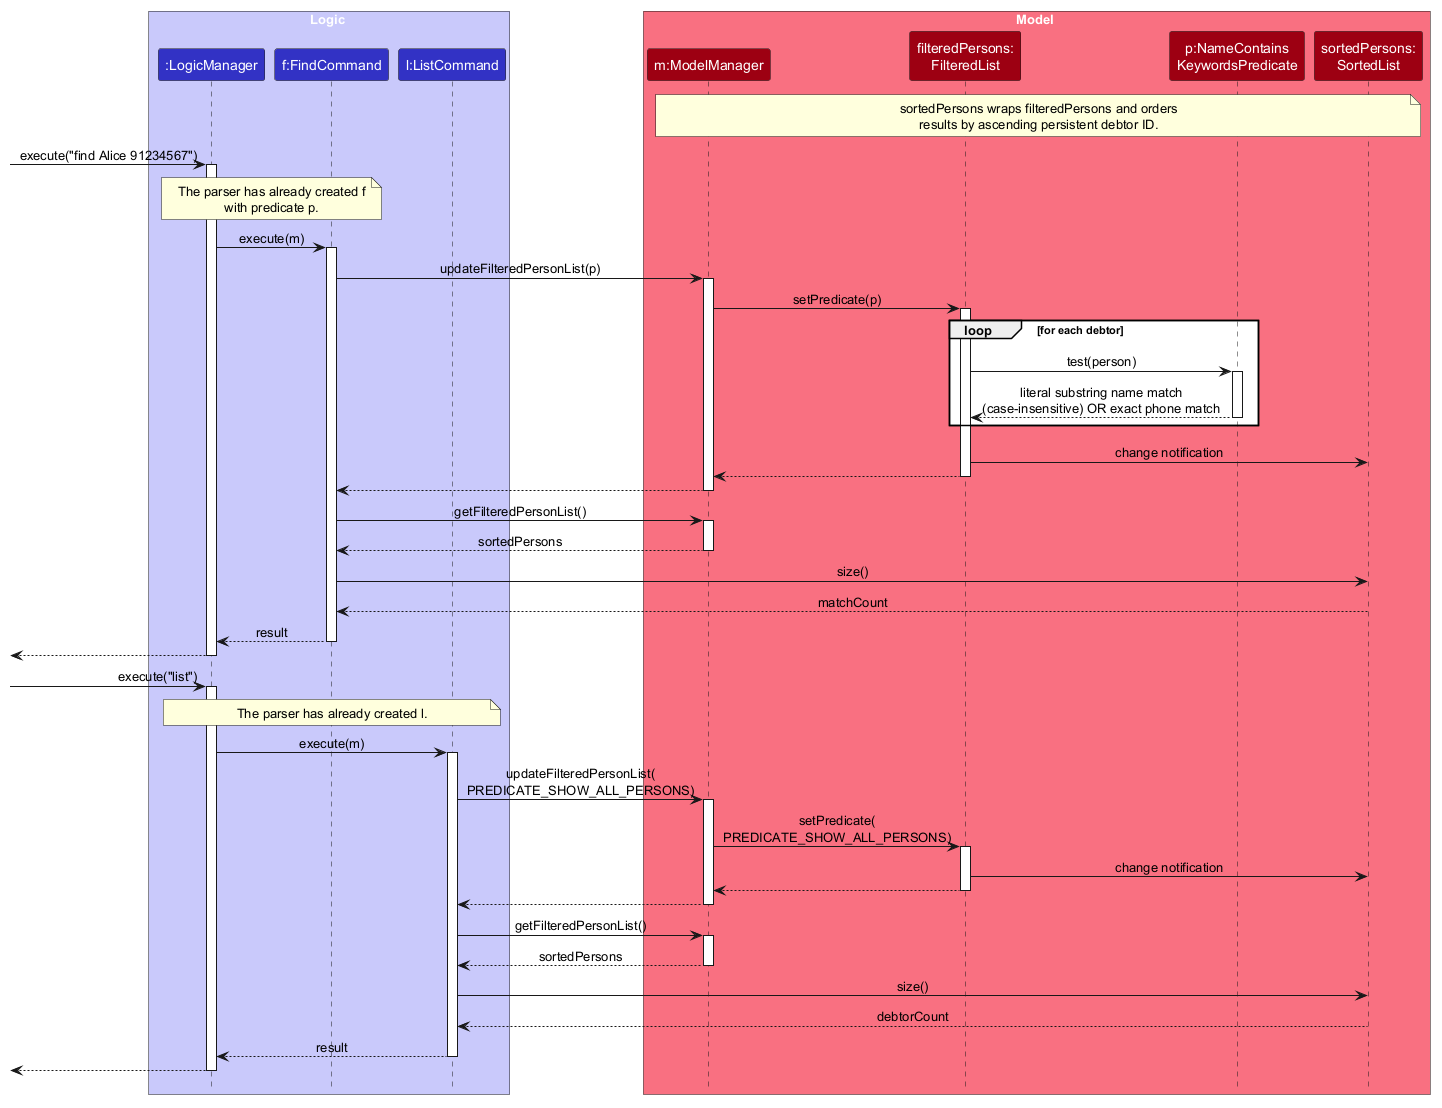

The diagram above was rendered by PlantUML. Its source (embedded in the PNG):
@startuml
!include style.puml
skinparam ArrowFontStyle plain

box Logic LOGIC_COLOR_T1
participant ":LogicManager" as LogicManager LOGIC_COLOR
participant "f:FindCommand" as FindCommand LOGIC_COLOR
participant "l:ListCommand" as ListCommand LOGIC_COLOR
end box

box Model MODEL_COLOR_T1
participant "m:ModelManager" as ModelManager MODEL_COLOR
participant "filteredPersons:\nFilteredList" as FilteredList MODEL_COLOR
participant "p:NameContains\nKeywordsPredicate" as Predicate MODEL_COLOR
participant "sortedPersons:\nSortedList" as SortedList MODEL_COLOR
end box

note over ModelManager, SortedList
sortedPersons wraps filteredPersons and orders
results by ascending persistent debtor ID.
end note

[-> LogicManager : execute("find Alice 91234567")
activate LogicManager
note over LogicManager, FindCommand
The parser has already created f
with predicate p.
end note
LogicManager -> FindCommand : execute(m)
activate FindCommand
FindCommand -> ModelManager : updateFilteredPersonList(p)
activate ModelManager
ModelManager -> FilteredList : setPredicate(p)
activate FilteredList
loop for each debtor
    FilteredList -> Predicate : test(person)
    activate Predicate
    Predicate --> FilteredList : literal substring name match\n(case-insensitive) OR exact phone match
    deactivate Predicate
end
FilteredList -> SortedList : change notification
FilteredList --> ModelManager
deactivate FilteredList
ModelManager --> FindCommand
deactivate ModelManager
FindCommand -> ModelManager : getFilteredPersonList()
activate ModelManager
ModelManager --> FindCommand : sortedPersons
deactivate ModelManager
FindCommand -> SortedList : size()
SortedList --> FindCommand : matchCount
FindCommand --> LogicManager : result
deactivate FindCommand
[<-- LogicManager
deactivate LogicManager

[-> LogicManager : execute("list")
activate LogicManager
note over LogicManager, ListCommand
The parser has already created l.
end note
LogicManager -> ListCommand : execute(m)
activate ListCommand
ListCommand -> ModelManager : updateFilteredPersonList(\nPREDICATE_SHOW_ALL_PERSONS)
activate ModelManager
ModelManager -> FilteredList : setPredicate(\nPREDICATE_SHOW_ALL_PERSONS)
activate FilteredList
FilteredList -> SortedList : change notification
FilteredList --> ModelManager
deactivate FilteredList
ModelManager --> ListCommand
deactivate ModelManager
ListCommand -> ModelManager : getFilteredPersonList()
activate ModelManager
ModelManager --> ListCommand : sortedPersons
deactivate ModelManager
ListCommand -> SortedList : size()
SortedList --> ListCommand : debtorCount
ListCommand --> LogicManager : result
deactivate ListCommand
[<-- LogicManager
deactivate LogicManager
@enduml